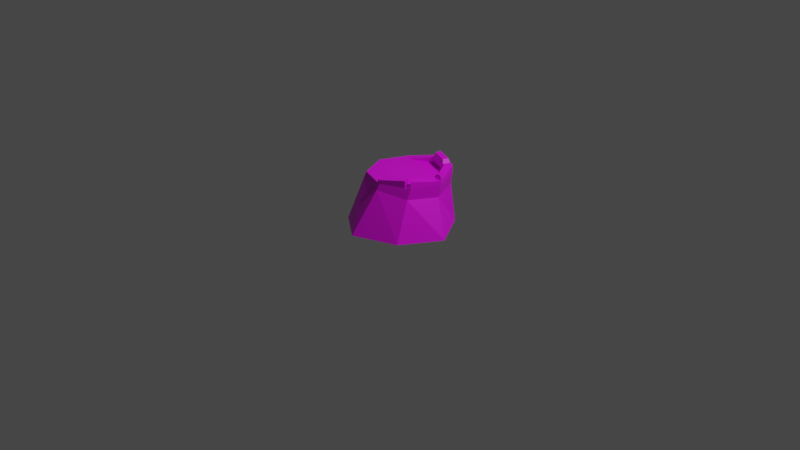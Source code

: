 # Source: pine_stump_mystic_0.blend  (saved by Blender 2.92.15; exported with 4.5.12 LTS)
import bpy
from mathutils import Matrix  # noqa: F401  (used for matrix-valued properties, if any)

bpy.ops.wm.read_factory_settings(use_empty=True)
scene = bpy.context.scene
scene.name = 'Scene'

# ---- collections
col_collection = bpy.data.collections.new('Collection'); scene.collection.children.link(col_collection)

# ---- images (referenced by path relative to the original .blend; pixels are not part of the script)
import os
ASSET_DIR = os.environ.get("B2B_ASSET_DIR", "")  # directory of the original .blend (textures are referenced by path, not embedded)
HERE = os.path.dirname(os.path.abspath(__file__))  # packed textures are extracted next to this script under _unpacked/

def load_image(name, relpath, width, height, colorspace="sRGB"):
    """Load a texture the original file referenced (path relative to the .blend, or extracted next to this script)."""
    p = next((c for c in (os.path.join(HERE, relpath), os.path.join(ASSET_DIR, relpath)) if relpath and os.path.exists(c)), "")
    if p:
        img = bpy.data.images.load(p, check_existing=True)
        img.name = name
    else:  # same state as the original file: an image datablock whose file is absent (Cycles renders it pink)
        img = bpy.data.images.new(name, width, height)
        img.source = "FILE"
        img.filepath = "//" + (relpath or name)
    img.colorspace_settings.name = colorspace
    return img
img_bigpalette_png_001 = load_image('BigPalette.png.001', 'BigPalette.png', 1024, 1024, 'sRGB')

# ---- materials (node trees are filled in below, after node groups)
mat_bigpalette = bpy.data.materials.new('BigPalette')
mat_bigpalette.use_transparent_shadow = False

# ---- material node trees
mat_bigpalette.use_nodes = True; mat_bigpalette.node_tree.nodes.clear()
_N = mat_bigpalette.node_tree.nodes; _L = mat_bigpalette.node_tree.links
n0 = _N.new('ShaderNodeBsdfPrincipled'); n0.name = 'Principled BSDF'; n0.location = (10, 300)
n0.distribution = 'GGX'
n0.subsurface_method = 'BURLEY'
n0.inputs[3].default_value = 1.45
n0.inputs[27].default_value = (0.0, 0.0, 0.0, 1.0)
n0.inputs[28].default_value = 1.0
n1 = _N.new('ShaderNodeOutputMaterial'); n1.name = 'Material Output'; n1.location = (300, 300)
n2 = _N.new('ShaderNodeTexImage'); n2.name = 'Image Texture'; n2.location = (-280, 280)
n2.image = img_bigpalette_png_001
_L.new(n0.outputs[0], n1.inputs[0])
_L.new(n2.outputs[0], n0.inputs[0])
n1.is_active_output = True

# ---- world
world_world = bpy.data.worlds.new('World'); scene.world = world_world
world_world.use_nodes = True; world_world.node_tree.nodes.clear()
_N = world_world.node_tree.nodes; _L = world_world.node_tree.links
n0 = _N.new('ShaderNodeOutputWorld'); n0.name = 'World Output'; n0.location = (300, 300)
n1 = _N.new('ShaderNodeBackground'); n1.name = 'Background'; n1.location = (10, 300)
n1.inputs[0].default_value = (0.05088, 0.05088, 0.05088, 1.0)
_L.new(n1.outputs[0], n0.inputs[0])
n0.is_active_output = True
world_world.color = (0.05088, 0.05088, 0.05088)
world_world.use_sun_shadow = False
world_world.sun_shadow_jitter_overblur = 0.0

# ---- cameras
cam_camera = bpy.data.cameras.new('Camera')
cam_camera.clip_end = 100.0
cam_camera.ortho_scale = 7.314

# ---- lights
light_light = bpy.data.lights.new('Light', 'POINT')
light_light.transmission_factor = 0.0
light_light.energy = 1000.0
light_light.shadow_soft_size = 0.1
light_light.shadow_maximum_resolution = 0.006
light_light.use_absolute_resolution = True

# ---- meshes
me_pine1_2_stump_001_cylinder_024 = bpy.data.meshes.new('Pine1-2_Stump.001_Cylinder.024')
me_pine1_2_stump_001_cylinder_024.from_pydata([(0.4909, 0.5308, 0.004487), (0.38, 0.4167, 0.2536), (0.5034, 0.3971, -0.04676), (0.1023, 0.5308, 0.3575), (0.08187, 0.4639, 0.378), (0.06977, 0.5308, 0.3468), (-0.2162, 0.5112, 0.2536), (-0.2077, 0.5308, 0.2487), (-0.3397, 0.5308, -0.04676), (-0.042, 0.0, 0.596), (-0.383, 0.0, 0.3501), (-0.4359, 0.0, -0.4059), (0.345, 0.5308, -0.368), (0.3996, 0.5308, -0.3458), (0.38, 0.4167, -0.3471), (0.06977, 0.5308, -0.4548), (-0.2162, 0.5112, -0.3471), (-0.2098, 0.5308, -0.3422), (0.4909, 0.5308, -0.1293), (-0.042, 0.0, -0.5875), (-0.5745, 0.0, 0.009163), (0.4124, 0.0, 0.4144), (0.6535, 0.0, 0.009163), (0.4114, 0.0, -0.3854), (0.08187, 0.4639, -0.4716), (0.5189, 0.5308, -0.06318), (0.3996, 0.5308, 0.2244), (0.345, 0.5308, 0.2495), (0.1023, 0.5308, -0.4671), (0.09804, 0.5308, -0.3824), (0.313, 0.5308, 0.1788), (0.3157, 0.5308, -0.2961), (0.09804, 0.5308, 0.2743), (0.09481, 0.5717, 0.2733), (0.09804, 0.5717, 0.2743), (0.06977, 0.5923, -0.4548), (-0.1504, 0.5308, 0.1866), (0.09481, 0.5308, 0.2733), (-0.1515, 0.5308, -0.2819), (0.09805, 0.5923, -0.3824), (0.06977, 0.5717, 0.3468), (0.4347, 0.5308, -0.06284), (0.4192, 0.5717, -0.02526), (0.4347, 0.5717, -0.06284), (0.345, 0.6158, -0.368), (0.3996, 0.6158, -0.3458), (0.3405, 0.5308, -0.286), (0.3157, 0.6158, -0.2961), (0.1012, 0.5923, -0.3836), (-0.2547, 0.5308, -0.04701), (0.313, 0.6067, 0.1788), (0.345, 0.6067, 0.2495), (0.3395, 0.6067, 0.1665), (0.3395, 0.5308, 0.1665), (0.3405, 0.6158, -0.286), (0.4909, 0.5717, -0.1293), (0.1263, 0.6551, -0.4484), (0.1023, 0.5923, -0.4671), (0.4909, 0.5717, 0.004487), (0.5189, 0.5717, -0.06318), (0.1023, 0.5717, 0.3575), (0.504, 0.6173, -0.07036), (0.3996, 0.6067, 0.2244), (0.4192, 0.5308, -0.02526), (0.4194, 0.5717, -0.09909), (0.4194, 0.5308, -0.09909), (0.1012, 0.5308, -0.3836), (0.1255, 0.6551, -0.3826), (0.3177, 0.6551, -0.3703), (0.2946, 0.6551, -0.3136), (0.4436, 0.6173, -0.07012), (0.4839, 0.6173, -0.1178), (0.4325, 0.6173, -0.09613)], [], [(0, 1, 2), (1, 3, 4), (5, 6, 4), (6, 7, 8), (9, 10, 11), (12, 13, 14), (15, 16, 17), (18, 14, 13), (8, 17, 16), (16, 19, 11), (8, 11, 20), (6, 20, 10), (9, 6, 10), (21, 4, 9), (22, 1, 21), (23, 2, 22), (24, 23, 19), (2, 18, 25), (2, 25, 0), (1, 26, 27), (4, 3, 5), (11, 19, 23), (23, 22, 21), (21, 9, 11), (10, 20, 11), (11, 23, 21), (12, 24, 28), (15, 28, 24), (16, 24, 19), (8, 16, 11), (6, 8, 20), (9, 4, 6), (21, 1, 4), (22, 2, 1), (23, 14, 2), (24, 14, 23), (29, 30, 31), (32, 33, 34), (15, 17, 35), (36, 5, 37), (38, 29, 39), (37, 40, 33), (41, 42, 43), (13, 44, 45), (46, 47, 31), (29, 48, 39), (49, 7, 36), (27, 50, 51), (26, 52, 53), (49, 17, 8), (54, 55, 45), (48, 56, 57), (48, 35, 39), (43, 58, 59), (34, 40, 60), (52, 58, 42), (55, 61, 59), (34, 51, 50), (53, 27, 26), (54, 44, 47), (38, 35, 17), (12, 57, 44), (26, 58, 62), (53, 42, 63), (25, 55, 59), (25, 58, 0), (41, 64, 65), (46, 64, 54), (13, 55, 18), (3, 40, 5), (30, 34, 50), (15, 57, 28), (27, 60, 3), (31, 48, 66), (67, 68, 56), (44, 69, 47), (57, 68, 44), (48, 69, 67), (70, 71, 72), (43, 72, 64), (43, 61, 70), (55, 72, 71), (65, 46, 31), (31, 66, 29), (29, 38, 30), (49, 36, 38), (37, 32, 30), (30, 53, 63), (63, 41, 65), (65, 31, 63), (38, 36, 37), (37, 30, 38), (63, 31, 30), (0, 26, 1), (1, 27, 3), (5, 7, 6), (15, 24, 16), (18, 2, 14), (12, 14, 24), (32, 37, 33), (36, 7, 5), (37, 5, 40), (41, 63, 42), (13, 12, 44), (46, 54, 47), (29, 66, 48), (49, 8, 7), (27, 30, 50), (26, 62, 52), (49, 38, 17), (54, 64, 55), (48, 67, 56), (48, 57, 35), (43, 42, 58), (34, 33, 40), (52, 62, 58), (55, 71, 61), (34, 60, 51), (53, 30, 27), (54, 45, 44), (38, 39, 35), (12, 28, 57), (26, 0, 58), (53, 52, 42), (25, 18, 55), (25, 59, 58), (41, 43, 64), (46, 65, 64), (13, 45, 55), (3, 60, 40), (30, 32, 34), (15, 35, 57), (27, 51, 60), (31, 47, 48), (67, 69, 68), (44, 68, 69), (57, 56, 68), (48, 47, 69), (70, 61, 71), (43, 70, 72), (43, 59, 61), (55, 64, 72)])
me_pine1_2_stump_001_cylinder_024.polygons.foreach_set('use_smooth', [True] * 142)
_k = set([(0, 25), (0, 26), (1, 2), (1, 4), (1, 21), (1, 22), (1, 26), (2, 14), (2, 22), (2, 23), (2, 25), (3, 4), (3, 5), (3, 27), (3, 60), (4, 5), (4, 6), (4, 9), (4, 21), (5, 7), (5, 37), (5, 40), (6, 7), (6, 8), (6, 9), (6, 10), (6, 20), (7, 8), (8, 11), (8, 16), (8, 17), (8, 20), (9, 10), (9, 21), (10, 20), (11, 16), (11, 19), (11, 20), (12, 13), (12, 28), (13, 14), (13, 18), (13, 45), (14, 23), (14, 24), (15, 16), (15, 17), (15, 28), (15, 35), (16, 17), (16, 19), (16, 24), (17, 35), (17, 38), (18, 25), (19, 23), (19, 24), (21, 22), (22, 23), (24, 28), (25, 59), (26, 27), (26, 53), (26, 62), (27, 30), (27, 51), (28, 57), (29, 38), (29, 39), (29, 66), (30, 32), (30, 50), (31, 46), (31, 66), (32, 34), (32, 37), (33, 34), (33, 37), (33, 40), (34, 50), (34, 51), (34, 60), (35, 38), (35, 39), (35, 57), (38, 39), (39, 48), (40, 60), (41, 43), (41, 63), (41, 65), (42, 43), (42, 52), (42, 58), (43, 59), (43, 64), (43, 70), (44, 45), (44, 47), (44, 57), (44, 68), (45, 54), (45, 55), (46, 54), (46, 65), (47, 48), (47, 54), (47, 69), (48, 57), (48, 66), (48, 67), (48, 69), (50, 51), (51, 60), (52, 53), (52, 58), (52, 62), (53, 63), (54, 55), (54, 64), (55, 59), (55, 64), (55, 71), (56, 57), (56, 67), (56, 68), (57, 68), (58, 59), (58, 62), (59, 61), (61, 70), (61, 71), (64, 72), (67, 69), (68, 69), (70, 72), (71, 72)])
me_pine1_2_stump_001_cylinder_024.attributes.new('sharp_edge', 'BOOLEAN', 'EDGE').data.foreach_set('value', [ (min(e.vertices), max(e.vertices)) in _k for e in me_pine1_2_stump_001_cylinder_024.edges])
_uv = me_pine1_2_stump_001_cylinder_024.uv_layers.new(name='UVMap')
_uv.uv.foreach_set('vector', [0.3037, 0.9799, 0.3031, 0.9824, 0.3029, 0.9795, 0.3031, 0.9824, 0.304, 0.9842, 0.3036, 0.9844, 0.2964, 0.9855, 0.2967, 0.9835, 0.2968, 0.9857, 0.2967, 0.9835, 0.2965, 0.9835, 0.2962, 0.9806, 0.2945, 0.9709, 0.296, 0.9743, 0.2933, 0.9804, 0.2906, 0.9872, 0.2906, 0.9875, 0.2899, 0.9873, 0.2906, 0.9852, 0.2907, 0.9824, 0.2909, 0.9825, 0.3037, 0.9788, 0.3031, 0.9774, 0.3038, 0.9774, 0.2914, 0.9805, 0.2909, 0.9825, 0.2907, 0.9824, 0.2907, 0.9824, 0.287, 0.9842, 0.2875, 0.9804, 0.2962, 0.9806, 0.2992, 0.9771, 0.2999, 0.9797, 0.2967, 0.9835, 0.2999, 0.9797, 0.3002, 0.9832, 0.3002, 0.9866, 0.2967, 0.9835, 0.3002, 0.9832, 0.3004, 0.9837, 0.3036, 0.9844, 0.3006, 0.9867, 0.3002, 0.9795, 0.3031, 0.9824, 0.3004, 0.9837, 0.3003, 0.9771, 0.3029, 0.9795, 0.3002, 0.9795, 0.2901, 0.9853, 0.2872, 0.9873, 0.287, 0.9842, 0.3029, 0.9795, 0.3037, 0.9788, 0.3037, 0.9793, 0.3029, 0.9795, 0.3037, 0.9793, 0.3037, 0.9799, 0.3031, 0.9824, 0.3038, 0.982, 0.3038, 0.9824, 0.2968, 0.9857, 0.2963, 0.9857, 0.2964, 0.9855, 0.2933, 0.9804, 0.2897, 0.9801, 0.2872, 0.9765, 0.2872, 0.9765, 0.287, 0.9724, 0.2904, 0.9703, 0.2904, 0.9703, 0.2945, 0.9709, 0.2933, 0.9804, 0.296, 0.9743, 0.296, 0.9778, 0.2933, 0.9804, 0.2933, 0.9804, 0.2872, 0.9765, 0.2904, 0.9703, 0.2906, 0.9872, 0.2901, 0.9853, 0.2905, 0.9855, 0.2906, 0.9852, 0.2905, 0.9855, 0.2901, 0.9853, 0.2907, 0.9824, 0.2901, 0.9853, 0.287, 0.9842, 0.2914, 0.9805, 0.2907, 0.9824, 0.2875, 0.9804, 0.2967, 0.9835, 0.2962, 0.9806, 0.2999, 0.9797, 0.3002, 0.9866, 0.2968, 0.9857, 0.2967, 0.9835, 0.3004, 0.9837, 0.3031, 0.9824, 0.3036, 0.9844, 0.3002, 0.9795, 0.3029, 0.9795, 0.3031, 0.9824, 0.3003, 0.9771, 0.3031, 0.9774, 0.3029, 0.9795, 0.2901, 0.9853, 0.2899, 0.9873, 0.2872, 0.9873, 0.2972, 0.9505, 0.2965, 0.9272, 0.3033, 0.9442, 0.2945, 0.9804, 0.2947, 0.9804, 0.2947, 0.9804, 0.2906, 0.9852, 0.2909, 0.9825, 0.291, 0.9852, 0.2967, 0.9725, 0.2978, 0.9705, 0.2983, 0.971, 0.2959, 0.9821, 0.2959, 0.9838, 0.2955, 0.9838, 0.2962, 0.985, 0.2961, 0.9855, 0.296, 0.985, 0.2957, 0.9821, 0.2959, 0.9818, 0.2959, 0.982, 0.2906, 0.9875, 0.2912, 0.9872, 0.2912, 0.9876, 0.2922, 0.9828, 0.2917, 0.9827, 0.2922, 0.9826, 0.2959, 0.9838, 0.2955, 0.9838, 0.2955, 0.9838, 0.2966, 0.9748, 0.296, 0.9722, 0.2967, 0.9725, 0.3038, 0.9824, 0.3043, 0.9819, 0.3043, 0.9824, 0.295, 0.9823, 0.2954, 0.983, 0.295, 0.983, 0.2966, 0.9748, 0.2979, 0.9771, 0.296, 0.9751, 0.2925, 0.9822, 0.2932, 0.9804, 0.2932, 0.9825, 0.292, 0.981, 0.2914, 0.9807, 0.2919, 0.9804, 0.3005, 0.9764, 0.3005, 0.9771, 0.3004, 0.9764, 0.2938, 0.9807, 0.2932, 0.9811, 0.2932, 0.9804, 0.2938, 0.9809, 0.2943, 0.9804, 0.2945, 0.9806, 0.2938, 0.9829, 0.2932, 0.9811, 0.2938, 0.9811, 0.304, 0.9788, 0.3043, 0.9792, 0.304, 0.9792, 0.2938, 0.9809, 0.2945, 0.983, 0.2938, 0.983, 0.3005, 0.971, 0.3003, 0.9703, 0.3008, 0.9703, 0.2925, 0.9822, 0.2928, 0.9829, 0.2923, 0.9824, 0.2982, 0.9764, 0.3005, 0.9771, 0.2979, 0.9771, 0.2906, 0.9872, 0.2909, 0.9855, 0.2912, 0.9872, 0.3038, 0.982, 0.304, 0.9799, 0.3043, 0.982, 0.2955, 0.9806, 0.2959, 0.9818, 0.2956, 0.9819, 0.3037, 0.9793, 0.304, 0.9788, 0.304, 0.9792, 0.3037, 0.9793, 0.304, 0.9799, 0.3037, 0.9799, 0.2923, 0.985, 0.2921, 0.9846, 0.2923, 0.9846, 0.2922, 0.9828, 0.2921, 0.9846, 0.2916, 0.9828, 0.3038, 0.9774, 0.304, 0.9788, 0.3037, 0.9788, 0.2963, 0.9857, 0.2961, 0.9855, 0.2964, 0.9855, 0.2945, 0.9825, 0.2947, 0.9804, 0.295, 0.9825, 0.2906, 0.9852, 0.2909, 0.9855, 0.2905, 0.9855, 0.3038, 0.9824, 0.3042, 0.9842, 0.304, 0.9842, 0.2922, 0.9826, 0.292, 0.981, 0.2923, 0.981, 0.295, 0.982, 0.2955, 0.9804, 0.2955, 0.9822, 0.2929, 0.9836, 0.2926, 0.9829, 0.2929, 0.9829, 0.2909, 0.9855, 0.2914, 0.987, 0.2912, 0.9872, 0.292, 0.981, 0.2914, 0.9824, 0.2915, 0.9812, 0.2947, 0.983, 0.2949, 0.9825, 0.2949, 0.983, 0.2921, 0.985, 0.2918, 0.9847, 0.2921, 0.9846, 0.2921, 0.985, 0.2917, 0.9852, 0.2918, 0.985, 0.2926, 0.9829, 0.2923, 0.9835, 0.2923, 0.983, 0.304, 0.9356, 0.304, 0.9434, 0.3033, 0.9442, 0.3033, 0.9442, 0.2973, 0.9505, 0.2972, 0.9505, 0.2972, 0.9505, 0.2875, 0.9507, 0.2965, 0.9272, 0.2807, 0.9439, 0.2809, 0.9339, 0.2875, 0.9507, 0.2879, 0.9272, 0.2879, 0.9271, 0.2965, 0.9272, 0.2965, 0.9272, 0.2975, 0.9273, 0.3029, 0.9329, 0.3029, 0.9329, 0.304, 0.934, 0.304, 0.9356, 0.304, 0.9356, 0.3033, 0.9442, 0.3029, 0.9329, 0.2875, 0.9507, 0.2809, 0.9339, 0.2879, 0.9272, 0.2879, 0.9272, 0.2965, 0.9272, 0.2875, 0.9507, 0.3029, 0.9329, 0.3033, 0.9442, 0.2965, 0.9272, 0.3037, 0.9799, 0.3038, 0.982, 0.3031, 0.9824, 0.3031, 0.9824, 0.3038, 0.9824, 0.304, 0.9842, 0.2964, 0.9855, 0.2965, 0.9835, 0.2967, 0.9835, 0.2906, 0.9852, 0.2901, 0.9853, 0.2907, 0.9824, 0.3037, 0.9788, 0.3029, 0.9795, 0.3031, 0.9774, 0.2906, 0.9872, 0.2899, 0.9873, 0.2901, 0.9853, 0.2945, 0.9804, 0.2945, 0.9804, 0.2947, 0.9804, 0.2967, 0.9725, 0.296, 0.9722, 0.2978, 0.9705, 0.2962, 0.985, 0.2964, 0.9855, 0.2961, 0.9855, 0.2957, 0.9821, 0.2956, 0.9819, 0.2959, 0.9818, 0.2906, 0.9875, 0.2906, 0.9872, 0.2912, 0.9872, 0.2922, 0.9828, 0.2916, 0.9828, 0.2917, 0.9827, 0.2959, 0.9838, 0.2959, 0.9839, 0.2955, 0.9838, 0.2966, 0.9748, 0.296, 0.9751, 0.296, 0.9722, 0.3038, 0.9824, 0.3038, 0.982, 0.3043, 0.9819, 0.295, 0.9823, 0.2954, 0.9822, 0.2954, 0.983, 0.2966, 0.9748, 0.2982, 0.9764, 0.2979, 0.9771, 0.2925, 0.9822, 0.2925, 0.9804, 0.2932, 0.9804, 0.292, 0.981, 0.2915, 0.9812, 0.2914, 0.9807, 0.3005, 0.9764, 0.3007, 0.977, 0.3005, 0.9771, 0.2938, 0.9807, 0.2938, 0.9811, 0.2932, 0.9811, 0.2938, 0.9809, 0.2938, 0.9809, 0.2943, 0.9804, 0.2938, 0.9829, 0.2932, 0.9832, 0.2932, 0.9811, 0.304, 0.9788, 0.3043, 0.9789, 0.3043, 0.9792, 0.2938, 0.9809, 0.2945, 0.9806, 0.2945, 0.983, 0.3005, 0.971, 0.3003, 0.971, 0.3003, 0.9703, 0.2925, 0.9822, 0.2932, 0.9825, 0.2928, 0.9829, 0.2982, 0.9764, 0.3004, 0.9764, 0.3005, 0.9771, 0.2906, 0.9872, 0.2905, 0.9855, 0.2909, 0.9855, 0.3038, 0.982, 0.3037, 0.9799, 0.304, 0.9799, 0.2955, 0.9806, 0.2959, 0.9804, 0.2959, 0.9818, 0.3037, 0.9793, 0.3037, 0.9788, 0.304, 0.9788, 0.3037, 0.9793, 0.304, 0.9792, 0.304, 0.9799, 0.2923, 0.985, 0.2921, 0.985, 0.2921, 0.9846, 0.2922, 0.9828, 0.2923, 0.9846, 0.2921, 0.9846, 0.3038, 0.9774, 0.3043, 0.9773, 0.304, 0.9788, 0.2963, 0.9857, 0.2961, 0.9857, 0.2961, 0.9855, 0.2945, 0.9825, 0.2945, 0.9804, 0.2947, 0.9804, 0.2906, 0.9852, 0.291, 0.9852, 0.2909, 0.9855, 0.3038, 0.9824, 0.3043, 0.9824, 0.3042, 0.9842, 0.2922, 0.9826, 0.2917, 0.9827, 0.292, 0.981, 0.295, 0.982, 0.295, 0.9804, 0.2955, 0.9804, 0.2929, 0.9836, 0.2926, 0.9835, 0.2926, 0.9829, 0.2909, 0.9855, 0.2914, 0.9857, 0.2914, 0.987, 0.292, 0.981, 0.2917, 0.9827, 0.2914, 0.9824, 0.2947, 0.983, 0.2945, 0.9825, 0.2949, 0.9825, 0.2921, 0.985, 0.2918, 0.985, 0.2918, 0.9847, 0.2921, 0.985, 0.292, 0.9853, 0.2917, 0.9852, 0.2926, 0.9829, 0.2926, 0.9836, 0.2923, 0.9835])
me_pine1_2_stump_001_cylinder_024.materials.append(mat_bigpalette)
me_pine1_2_stump_001_cylinder_024.use_remesh_fix_poles = True
me_pine1_2_stump_001_cylinder_024.use_remesh_preserve_attributes = False
me_pine1_2_stump_001_cylinder_024.use_mirror_vertex_groups = False
me_pine1_2_stump_001_cylinder_024.update()
me_pine1_2_stump_001_cylinder_024.normals_split_custom_set([tuple(v) for v in zip(*[iter([0.922, -0.06019, 0.3824, 0.9218, -0.06037, 0.3829, 0.9222, -0.06005, 0.3821, 0.4107, 0.1578, 0.898, 0.4014, 0.1554, 0.9026, 0.4014, 0.1554, 0.9026, -0.3115, 0.3554, 0.8813, -0.3115, 0.3554, 0.8813, -0.3115, 0.3554, 0.8813, -0.8171, 0.4463, 0.365, -0.8171, 0.4463, 0.365, -0.8171, 0.4463, 0.365, 0.0, -1.0, 0.0, 0.0, -1.0, 0.0, 0.0, -1.0, 0.0, 0.3772, -0.05348, -0.9246, 0.3768, -0.05363, -0.9248, 0.3772, -0.05346, -0.9246, -0.3518, 0.3367, -0.8734, -0.3518, 0.3367, -0.8734, -0.3518, 0.3367, -0.8734, 0.9104, -0.1522, -0.3846, 0.9106, -0.152, -0.3842, 0.9106, -0.152, -0.3842, -0.8498, 0.3719, -0.3736, -0.8498, 0.3719, -0.3736, -0.8498, 0.3719, -0.3736, -0.4027, 0.2735, -0.8735, -0.4027, 0.2735, -0.8735, -0.4027, 0.2735, -0.8735, -0.8848, 0.3603, -0.2955, -0.8848, 0.3603, -0.2955, -0.8848, 0.3603, -0.2955, -0.8159, 0.3527, 0.4582, -0.8159, 0.3527, 0.4582, -0.8159, 0.3527, 0.4582, -0.553, 0.3252, 0.7671, -0.553, 0.3252, 0.7671, -0.553, 0.3252, 0.7671, 0.3516, 0.3195, 0.88, 0.3516, 0.3195, 0.88, 0.3516, 0.3195, 0.88, 0.8309, 0.2554, 0.4943, 0.8309, 0.2554, 0.4943, 0.8309, 0.2554, 0.4943, 0.8272, 0.2411, -0.5076, 0.8272, 0.2411, -0.5076, 0.8272, 0.2411, -0.5076, 0.3983, 0.1137, -0.9102, 0.3986, 0.1141, -0.91, 0.4043, 0.1187, -0.9069, 0.9101, -0.1526, -0.3853, 0.9104, -0.1522, -0.3846, 0.91, -0.1527, -0.3854, 0.9222, -0.06005, 0.3821, 0.9223, -0.0599, 0.3818, 0.922, -0.06019, 0.3824, 0.4107, 0.1578, 0.898, 0.4133, 0.1589, 0.8966, 0.4124, 0.1586, 0.8971, -0.2905, 0.3614, 0.886, -0.2905, 0.3614, 0.886, -0.2905, 0.3614, 0.886, 0.0, -1.0, 0.0, 0.0, -1.0, 0.0, 0.0, -1.0, 0.0, 0.0, -1.0, 0.0, 0.0, -1.0, 0.0, 0.0, -1.0, 0.0, 0.0, -1.0, 0.0, 0.0, -1.0, 0.0, 0.0, -1.0, 0.0, 0.0, -1.0, 0.0, 0.0, -1.0, 0.0, 0.0, -1.0, 0.0, 0.0, -1.0, 0.0, 0.0, -1.0, 0.0, 0.0, -1.0, 0.0, 0.3772, -0.05348, -0.9246, 0.3774, -0.05339, -0.9245, 0.3774, -0.05339, -0.9245, -0.35, 0.1681, -0.9215, -0.3495, 0.1682, -0.9217, -0.3508, 0.1679, -0.9213, -0.324, 0.3099, -0.8939, -0.324, 0.3099, -0.8939, -0.324, 0.3099, -0.8939, -0.8372, 0.4023, -0.3704, -0.8372, 0.4023, -0.3704, -0.8372, 0.4023, -0.3704, -0.8347, 0.4082, 0.3697, -0.8347, 0.4082, 0.3697, -0.8347, 0.4082, 0.3697, -0.2762, 0.468, 0.8394, -0.2762, 0.468, 0.8394, -0.2762, 0.468, 0.8394, 0.4074, 0.3562, 0.8409, 0.4074, 0.3562, 0.8409, 0.4074, 0.3562, 0.8409, 0.8661, 0.374, 0.3317, 0.8661, 0.374, 0.3317, 0.8661, 0.374, 0.3317, 0.9223, 0.1037, -0.3724, 0.9223, 0.1037, -0.3724, 0.9223, 0.1037, -0.3724, 0.3983, 0.1137, -0.9102, 0.398, 0.1135, -0.9103, 0.3986, 0.1141, -0.91, 0.0007941, 1.0, -0.001972, 1.55e-05, 1.0, -8.62e-07, 0.0004951, 1.0, -0.001322, 0.3115, -3.728e-05, -0.9503, 0.3116, -2.374e-05, -0.9502, 0.3116, -2.294e-05, -0.9502, -0.3736, -3.115e-06, -0.9276, -0.3736, -3.115e-06, -0.9276, -0.3736, -3.115e-06, -0.9276, -9.277e-07, 1.0, -2.062e-06, -3.308e-06, 1.0, -1.969e-06, -2.233e-06, 1.0, -3.027e-06, 0.3736, -2.964e-06, 0.9276, 0.3736, -2.964e-06, 0.9276, 0.3736, -2.964e-06, 0.9276, -0.9466, 4.81e-05, -0.3224, -0.9466, 6.012e-05, -0.3224, -0.9466, 3.842e-05, -0.3224, -0.924, 6.72e-05, -0.3825, -0.9237, 6.368e-05, -0.383, -0.924, 6.72e-05, -0.3825, 0.3773, -1.324e-05, -0.9261, 0.3776, -1.325e-05, -0.926, 0.3773, -1.301e-05, -0.9261, -0.3773, 1.463e-05, 0.9261, -0.3776, 1.583e-05, 0.926, -0.3776, 1.38e-05, 0.926, 0.3547, -1.684e-05, 0.935, 0.3545, -2.361e-06, 0.9351, 0.3545, -1.816e-06, 0.9351, 3.825e-06, 1.0, -3.806e-06, -1.296e-06, 1.0, -7.246e-07, -9.277e-07, 1.0, -2.062e-06, 0.911, -3.588e-05, -0.4125, 0.911, -3.569e-05, -0.4125, 0.911, -4.235e-05, -0.4125, -0.6935, 2.739e-05, 0.7205, -0.6935, 2.736e-05, 0.7205, -0.6935, 2.708e-05, 0.7205, 3.825e-06, 1.0, -3.806e-06, 4.758e-06, 1.0, -5.947e-06, -1.015e-08, 1.0, -3.568e-06, 0.1419, 0.9799, 0.1401, 0.1419, 0.9799, 0.1401, 0.1419, 0.9799, 0.1401, -0.9325, 0.3609, -0.01172, -0.9325, 0.3609, -0.01172, -0.9325, 0.3609, -0.01172, 0.0005548, 1.0, -0.0002144, 0.001341, 1.0, -0.0005413, 0.001917, 1.0, -0.0007503, -6.693e-06, 1.0, -8.757e-06, -3.745e-06, 1.0, -1.098e-05, -6.092e-08, 1.0, -1.375e-05, 0.0, 1.0, -5.213e-06, 0.0, 1.0, 1.166e-06, 0.0, 1.0, 1.403e-06, 0.06364, 0.9861, -0.1535, 0.06364, 0.9861, -0.1535, 0.06364, 0.9861, -0.1535, 0.8954, 0.2335, -0.3792, 0.8954, 0.2335, -0.3792, 0.8954, 0.2335, -0.3792, -0.1341, 0.9891, 0.0607, -0.1341, 0.9891, 0.0607, -0.1341, 0.9891, 0.0607, 3.352e-05, 1.0, 8.592e-06, 2.864e-06, 1.0, -1.101e-05, -5.14e-06, 1.0, -1.038e-05, 2.697e-05, 1.0, 1.331e-05, 1.784e-05, 1.0, 1.42e-05, 3.5e-05, 1.0, 1.252e-05, -0.1545, 0.9766, 0.1497, -0.1545, 0.9766, 0.1497, -0.1545, 0.9766, 0.1497, 0.3776, -1.439e-05, -0.926, 0.3779, -2.458e-05, -0.9258, 0.3776, -1.325e-05, -0.926, 0.9235, -3.965e-05, 0.3836, 0.9237, -6.313e-05, 0.383, 0.9235, -3.629e-05, 0.3836, -0.9235, 4.056e-05, -0.3836, -0.9237, 6.368e-05, -0.383, -0.9237, 6.694e-05, -0.383, 0.9208, -7.446e-05, -0.3899, 0.9211, -6.525e-05, -0.3893, 0.9208, -7.864e-05, -0.3899, 0.924, -6.213e-05, 0.3824, 0.9237, -6.313e-05, 0.383, 0.9237, -6.727e-05, 0.383, -0.9208, 6.769e-05, 0.3899, -0.9211, 6.28e-05, 0.3893, -0.9211, 6.77e-05, 0.3893, -0.9213, 3.128e-05, 0.3888, -0.9211, 6.28e-05, 0.3893, -0.9213, 2.591e-05, 0.3888, 0.9213, -3.604e-05, -0.3888, 0.9211, -6.525e-05, -0.3893, 0.9211, -6.711e-05, -0.3893, -0.3116, 3.305e-05, 0.9502, -0.3116, 3.564e-05, 0.9502, -0.3116, 2.29e-05, 0.9502, -0.4063, 2.151e-06, -0.9137, -0.4063, 2.404e-05, -0.9137, -0.4063, -1.252e-06, -0.9137, -0.3546, -3.623e-06, -0.935, -0.3546, -3.776e-06, -0.935, -0.3546, -3.478e-06, -0.935, 0.4063, -4.436e-06, 0.9137, 0.4063, -7.249e-06, 0.9137, 0.4063, -7.886e-06, 0.9137, -0.3776, 1.38e-05, 0.926, -0.3779, 1.741e-05, 0.9258, -0.3779, 1.856e-05, 0.9258, -2.067e-05, 1.0, -1.661e-06, -2.035e-05, 1.0, -7.937e-06, -2.076e-05, 1.0, 0.0, 0.7709, 0.5539, 0.3144, 0.7709, 0.5539, 0.3144, 0.7709, 0.5539, 0.3144, 0.3546, 0.1937, -0.9147, 0.3546, 0.1937, -0.9147, 0.3546, 0.1937, -0.9147, -0.3748, 0.1297, 0.918, -0.3748, 0.1297, 0.918, -0.3748, 0.1297, 0.918, 7.861e-06, 1.0, 2.796e-05, 4.231e-06, 1.0, 2.489e-05, 1.396e-05, 1.0, 3.312e-05, -0.8954, 0.2335, 0.3792, -0.8954, 0.2335, 0.3792, -0.8954, 0.2335, 0.3792, 0.004017, 0.1566, 0.9876, 0.004014, 0.1566, 0.9876, 0.004021, 0.1566, 0.9876, -0.3837, 0.1695, -0.9078, -0.3837, 0.1694, -0.9078, -0.3837, 0.1695, -0.9078, 1.325e-06, 1.0, -1.475e-06, 4.89e-05, 1.0, -2.424e-05, 0.0004951, 1.0, -0.001322, 0.0004951, 1.0, -0.001322, 0.001142, 1.0, -0.002921, 0.0007941, 1.0, -0.001972, 0.0007941, 1.0, -0.001972, -1.803e-06, 1.0, -2.42e-07, 1.55e-05, 1.0, -8.62e-07, 3.825e-06, 1.0, -3.806e-06, -9.277e-07, 1.0, -2.062e-06, -1.803e-06, 1.0, -2.42e-07, -2.233e-06, 1.0, -3.027e-06, 0.0, 1.0, 0.0, 1.55e-05, 1.0, -8.62e-07, 1.55e-05, 1.0, -8.62e-07, 3.352e-05, 1.0, 8.592e-06, 1.298e-06, 1.0, 5.998e-07, 1.298e-06, 1.0, 5.998e-07, 0.0, 1.0, 0.0, 1.325e-06, 1.0, -1.475e-06, 1.325e-06, 1.0, -1.475e-06, 0.0004951, 1.0, -0.001322, 1.298e-06, 1.0, 5.998e-07, -1.803e-06, 1.0, -2.42e-07, -9.277e-07, 1.0, -2.062e-06, -2.233e-06, 1.0, -3.027e-06, -2.233e-06, 1.0, -3.027e-06, 1.55e-05, 1.0, -8.62e-07, -1.803e-06, 1.0, -2.42e-07, 1.298e-06, 1.0, 5.998e-07, 0.0004951, 1.0, -0.001322, 1.55e-05, 1.0, -8.62e-07, 0.922, -0.06019, 0.3824, 0.9218, -0.06037, 0.3829, 0.9218, -0.06037, 0.3829, 0.4107, 0.1578, 0.898, 0.4124, 0.1586, 0.8971, 0.4014, 0.1554, 0.9026, -0.3115, 0.3554, 0.8813, -0.3115, 0.3554, 0.8813, -0.3115, 0.3554, 0.8813, -0.35, 0.1681, -0.9215, -0.3508, 0.1679, -0.9213, -0.3573, 0.1661, -0.9191, 0.9104, -0.1522, -0.3846, 0.9101, -0.1526, -0.3853, 0.9106, -0.152, -0.3842, 0.3772, -0.05348, -0.9246, 0.3772, -0.05346, -0.9246, 0.3774, -0.05339, -0.9245, 0.3115, -3.728e-05, -0.9503, 0.3114, -3.808e-05, -0.9503, 0.3116, -2.374e-05, -0.9502, -9.277e-07, 1.0, -2.062e-06, -1.296e-06, 1.0, -7.246e-07, -3.308e-06, 1.0, -1.969e-06, -0.9466, 4.81e-05, -0.3224, -0.9466, 6.98e-05, -0.3224, -0.9466, 6.012e-05, -0.3224, -0.924, 6.72e-05, -0.3825, -0.9237, 6.694e-05, -0.383, -0.9237, 6.368e-05, -0.383, 0.3773, -1.324e-05, -0.9261, 0.3776, -1.439e-05, -0.926, 0.3776, -1.325e-05, -0.926, -0.3773, 1.463e-05, 0.9261, -0.3773, 1.94e-05, 0.9261, -0.3776, 1.583e-05, 0.926, 0.3547, -1.684e-05, 0.935, 0.3547, -1.739e-05, 0.935, 0.3545, -2.361e-06, 0.9351, 3.825e-06, 1.0, -3.806e-06, -1.015e-08, 1.0, -3.568e-06, -1.296e-06, 1.0, -7.246e-07, 0.911, -3.588e-05, -0.4125, 0.911, -2.922e-05, -0.4125, 0.911, -3.569e-05, -0.4125, -0.6935, 2.739e-05, 0.7205, -0.6935, 2.767e-05, 0.7205, -0.6935, 2.736e-05, 0.7205, 3.825e-06, 1.0, -3.806e-06, -1.803e-06, 1.0, -2.42e-07, 4.758e-06, 1.0, -5.947e-06, 0.08284, 0.9771, 0.196, 0.08284, 0.9771, 0.196, 0.08284, 0.9771, 0.196, -0.9325, 0.3609, -0.01172, -0.9325, 0.3609, -0.01172, -0.9325, 0.3609, -0.01172, 0.0005548, 1.0, -0.0002144, 0.0002156, 1.0, 2.76e-06, 0.001341, 1.0, -0.0005413, -6.693e-06, 1.0, -8.757e-06, -1.205e-05, 1.0, -4.717e-06, -3.745e-06, 1.0, -1.098e-05, 0.0, 1.0, -5.213e-06, 0.0, 1.0, -7.057e-06, 0.0, 1.0, 1.166e-06, 0.1081, 0.9878, -0.1123, 0.1081, 0.9878, -0.1123, 0.1081, 0.9878, -0.1123, 0.8954, 0.2335, -0.3792, 0.8954, 0.2336, -0.3792, 0.8954, 0.2335, -0.3792, -0.1396, 0.9902, 0.007096, -0.1396, 0.9902, 0.007096, -0.1396, 0.9902, 0.007096, 3.352e-05, 1.0, 8.592e-06, 1.55e-05, 1.0, -8.62e-07, 2.864e-06, 1.0, -1.101e-05, 2.697e-05, 1.0, 1.331e-05, 1.324e-05, 1.0, 1.465e-05, 1.784e-05, 1.0, 1.42e-05, -0.2076, 0.9748, 0.08116, -0.2076, 0.9748, 0.08116, -0.2076, 0.9748, 0.08116, 0.3776, -1.439e-05, -0.926, 0.3779, -2.726e-05, -0.9258, 0.3779, -2.458e-05, -0.9258, 0.9235, -3.965e-05, 0.3836, 0.9237, -6.727e-05, 0.383, 0.9237, -6.313e-05, 0.383, -0.9235, 4.056e-05, -0.3836, -0.9235, 3.688e-05, -0.3836, -0.9237, 6.368e-05, -0.383, 0.9208, -7.446e-05, -0.3899, 0.9211, -6.711e-05, -0.3893, 0.9211, -6.525e-05, -0.3893, 0.924, -6.213e-05, 0.3824, 0.924, -5.972e-05, 0.3824, 0.9237, -6.313e-05, 0.383, -0.9208, 6.769e-05, 0.3899, -0.9208, 6.828e-05, 0.3899, -0.9211, 6.28e-05, 0.3893, -0.9213, 3.128e-05, 0.3888, -0.9211, 6.77e-05, 0.3893, -0.9211, 6.28e-05, 0.3893, 0.9213, -3.604e-05, -0.3888, 0.9213, -3.207e-05, -0.3888, 0.9211, -6.525e-05, -0.3893, -0.3116, 3.305e-05, 0.9502, -0.3116, 4.579e-05, 0.9502, -0.3116, 3.564e-05, 0.9502, -0.4063, 2.151e-06, -0.9137, -0.4063, 2.982e-05, -0.9137, -0.4063, 2.404e-05, -0.9137, -0.3546, -3.623e-06, -0.935, -0.3546, -3.922e-06, -0.935, -0.3546, -3.776e-06, -0.935, 0.4063, -4.436e-06, 0.9137, 0.4063, -4.065e-06, 0.9137, 0.4063, -7.249e-06, 0.9137, -0.3776, 1.38e-05, 0.926, -0.3776, 1.583e-05, 0.926, -0.3779, 1.741e-05, 0.9258, -2.067e-05, 1.0, -1.661e-06, -2.025e-05, 1.0, -9.994e-06, -2.035e-05, 1.0, -7.937e-06, 0.7709, 0.5539, 0.3144, 0.7709, 0.5539, 0.3144, 0.7709, 0.5539, 0.3144, 0.3748, 0.1297, -0.918, 0.3748, 0.1297, -0.918, 0.3748, 0.1297, -0.918, -0.3889, 0.1923, 0.901, -0.3889, 0.1923, 0.901, -0.3889, 0.1923, 0.901, 7.861e-06, 1.0, 2.796e-05, 8.674e-08, 1.0, 2.139e-05, 4.231e-06, 1.0, 2.489e-05, -0.8954, 0.2335, 0.3792, -0.8954, 0.2335, 0.3792, -0.8954, 0.2335, 0.3792, 0.004017, 0.1566, 0.9876, 0.004012, 0.1566, 0.9876, 0.004014, 0.1566, 0.9876, -0.3837, 0.1695, -0.9078, -0.3837, 0.1694, -0.9078, -0.3837, 0.1694, -0.9078])] * 3)])

# ---- objects
ob_light = bpy.data.objects.new('Light', light_light)
ob_camera = bpy.data.objects.new('Camera', cam_camera)
ob_pine1_2_stump_001_cylinder_024 = bpy.data.objects.new('Pine1-2_Stump.001_Cylinder.024', me_pine1_2_stump_001_cylinder_024)

# ---- transforms, parenting, visibility, modifiers, constraints
ob_light.location = (4.076, 1.005, 5.904)
ob_light.rotation_euler = (0.6503, 0.05522, 1.866)
ob_light.lock_rotations_4d = False
ob_light.empty_display_type = 'ARROWS'
ob_light.color = (0.0, 0.0, 0.0, 0.0)
ob_light.lineart.crease_threshold = 0.0
ob_camera.location = (7.359, -6.926, 4.958)
ob_camera.rotation_euler = (1.109, 0.0, 0.8149)
ob_camera.lock_rotations_4d = False
ob_camera.empty_display_type = 'ARROWS'
ob_camera.color = (0.0, 0.0, 0.0, 0.0)
ob_camera.display_type = 'WIRE'
ob_camera.lineart.crease_threshold = 0.0
ob_pine1_2_stump_001_cylinder_024.location = (0.0, 0.0, 0.0)
ob_pine1_2_stump_001_cylinder_024.rotation_euler = (1.571, -0.0, 0.0)
ob_pine1_2_stump_001_cylinder_024.lineart.crease_threshold = 0.0

# ---- collection membership
col_collection.objects.link(ob_light)
col_collection.objects.link(ob_camera)
col_collection.objects.link(ob_pine1_2_stump_001_cylinder_024)

# ---- scene / render settings (as saved in the file)
scene.camera = ob_camera
scene.frame_start = 1; scene.frame_end = 250; scene.frame_set(1)
scene.render.engine = 'BLENDER_EEVEE_NEXT'
scene.cycles.use_denoising = False
scene.cycles.samples = 128
scene.cycles.sampling_pattern = 'TABULATED_SOBOL'
scene.cycles.use_adaptive_sampling = False
scene.cycles.use_light_tree = False
scene.view_settings.view_transform = 'Filmic'
bpy.context.view_layer.update()
